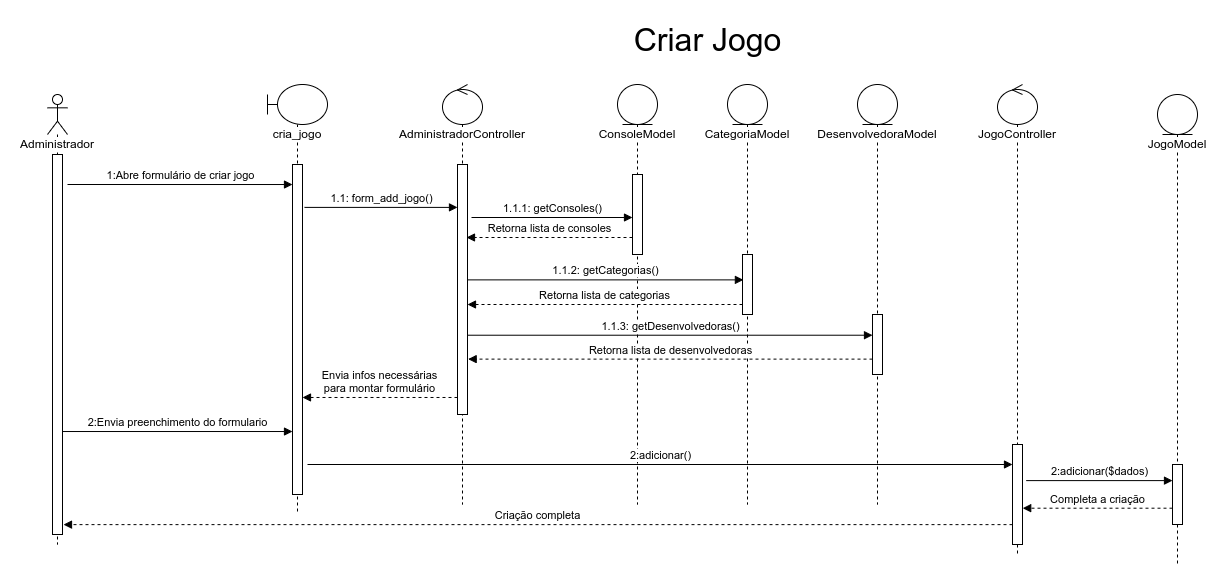

The diagram above was exported from draw.io. Its source (the exported page's mxGraphModel, read from the mxfile embedded in the PNG):
<mxGraphModel dx="868" dy="593" grid="1" gridSize="10" guides="1" tooltips="1" connect="1" arrows="1" fold="1" page="1" pageScale="1" pageWidth="850" pageHeight="1100" math="0" shadow="0">
  <root>
    <mxCell id="MfPba6-TfGoZPkYBJoLv-0" />
    <mxCell id="MfPba6-TfGoZPkYBJoLv-1" parent="MfPba6-TfGoZPkYBJoLv-0" />
    <mxCell id="MfPba6-TfGoZPkYBJoLv-2" value="&lt;span style=&quot;background-color: rgb(255 , 255 , 255)&quot;&gt;Administrador&lt;/span&gt;" style="shape=umlLifeline;participant=umlActor;perimeter=lifelinePerimeter;whiteSpace=wrap;html=1;container=1;collapsible=0;recursiveResize=0;verticalAlign=top;spacingTop=36;outlineConnect=0;" parent="MfPba6-TfGoZPkYBJoLv-1" vertex="1">
      <mxGeometry x="30" y="90" width="20" height="450" as="geometry" />
    </mxCell>
    <mxCell id="MfPba6-TfGoZPkYBJoLv-3" value="" style="html=1;points=[];perimeter=orthogonalPerimeter;fillColor=default;" parent="MfPba6-TfGoZPkYBJoLv-2" vertex="1">
      <mxGeometry x="5" y="60" width="10" height="380" as="geometry" />
    </mxCell>
    <mxCell id="MfPba6-TfGoZPkYBJoLv-4" value="&lt;span style=&quot;background-color: rgb(255 , 255 , 255)&quot;&gt;cria_jogo&lt;/span&gt;" style="shape=umlLifeline;participant=umlBoundary;perimeter=lifelinePerimeter;whiteSpace=wrap;html=1;container=1;collapsible=0;recursiveResize=0;verticalAlign=top;spacingTop=36;outlineConnect=0;" parent="MfPba6-TfGoZPkYBJoLv-1" vertex="1">
      <mxGeometry x="250" y="80" width="60" height="430" as="geometry" />
    </mxCell>
    <mxCell id="MfPba6-TfGoZPkYBJoLv-5" value="" style="html=1;points=[];perimeter=orthogonalPerimeter;fillColor=default;" parent="MfPba6-TfGoZPkYBJoLv-4" vertex="1">
      <mxGeometry x="25" y="80" width="10" height="330" as="geometry" />
    </mxCell>
    <mxCell id="MfPba6-TfGoZPkYBJoLv-7" value="&lt;span style=&quot;background-color: rgb(255 , 255 , 255)&quot;&gt;AdministradorController&lt;/span&gt;" style="shape=umlLifeline;participant=umlControl;perimeter=lifelinePerimeter;whiteSpace=wrap;html=1;container=1;collapsible=0;recursiveResize=0;verticalAlign=top;spacingTop=36;outlineConnect=0;fillColor=default;" parent="MfPba6-TfGoZPkYBJoLv-1" vertex="1">
      <mxGeometry x="425" y="80" width="40" height="420" as="geometry" />
    </mxCell>
    <mxCell id="MfPba6-TfGoZPkYBJoLv-8" value="" style="html=1;points=[];perimeter=orthogonalPerimeter;labelBackgroundColor=#FFFFFF;fillColor=default;" parent="MfPba6-TfGoZPkYBJoLv-7" vertex="1">
      <mxGeometry x="15" y="80" width="10" height="250" as="geometry" />
    </mxCell>
    <mxCell id="MfPba6-TfGoZPkYBJoLv-9" value="2:Envia preenchimento do formulario" style="html=1;verticalAlign=bottom;endArrow=block;rounded=0;exitX=0.952;exitY=0.729;exitDx=0;exitDy=0;exitPerimeter=0;" parent="MfPba6-TfGoZPkYBJoLv-1" source="MfPba6-TfGoZPkYBJoLv-3" target="MfPba6-TfGoZPkYBJoLv-5" edge="1">
      <mxGeometry width="80" relative="1" as="geometry">
        <mxPoint x="100" y="173" as="sourcePoint" />
        <mxPoint x="270" y="308" as="targetPoint" />
      </mxGeometry>
    </mxCell>
    <mxCell id="MfPba6-TfGoZPkYBJoLv-10" value="ConsoleModel" style="shape=umlLifeline;participant=umlEntity;perimeter=lifelinePerimeter;whiteSpace=wrap;html=1;container=1;collapsible=0;recursiveResize=0;verticalAlign=top;spacingTop=36;outlineConnect=0;labelBackgroundColor=#FFFFFF;fillColor=default;" parent="MfPba6-TfGoZPkYBJoLv-1" vertex="1">
      <mxGeometry x="600" y="80" width="40" height="420" as="geometry" />
    </mxCell>
    <mxCell id="MfPba6-TfGoZPkYBJoLv-11" value="" style="html=1;points=[];perimeter=orthogonalPerimeter;labelBackgroundColor=#FFFFFF;fillColor=default;" parent="MfPba6-TfGoZPkYBJoLv-10" vertex="1">
      <mxGeometry x="15" y="90" width="10" height="80" as="geometry" />
    </mxCell>
    <mxCell id="MfPba6-TfGoZPkYBJoLv-12" value="1.1.1: getConsoles()" style="html=1;verticalAlign=bottom;endArrow=block;rounded=0;exitX=1.4;exitY=0.212;exitDx=0;exitDy=0;exitPerimeter=0;" parent="MfPba6-TfGoZPkYBJoLv-1" source="MfPba6-TfGoZPkYBJoLv-8" target="MfPba6-TfGoZPkYBJoLv-11" edge="1">
      <mxGeometry width="80" relative="1" as="geometry">
        <mxPoint x="460" y="199.9999999999999" as="sourcePoint" />
        <mxPoint x="610" y="270" as="targetPoint" />
      </mxGeometry>
    </mxCell>
    <mxCell id="MfPba6-TfGoZPkYBJoLv-13" value="Retorna lista de consoles" style="html=1;verticalAlign=bottom;endArrow=block;rounded=0;dashed=1;entryX=0.9;entryY=0.292;entryDx=0;entryDy=0;entryPerimeter=0;" parent="MfPba6-TfGoZPkYBJoLv-1" source="MfPba6-TfGoZPkYBJoLv-11" target="MfPba6-TfGoZPkYBJoLv-8" edge="1">
      <mxGeometry width="80" relative="1" as="geometry">
        <mxPoint x="610" y="315" as="sourcePoint" />
        <mxPoint x="450" y="314.5899999999999" as="targetPoint" />
      </mxGeometry>
    </mxCell>
    <mxCell id="MfPba6-TfGoZPkYBJoLv-15" value="&lt;font style=&quot;font-size: 32px&quot;&gt;Criar Jogo&lt;/font&gt;" style="text;html=1;align=center;verticalAlign=middle;resizable=0;points=[];autosize=1;strokeColor=none;fillColor=none;" parent="MfPba6-TfGoZPkYBJoLv-1" vertex="1">
      <mxGeometry x="610" y="20" width="160" height="30" as="geometry" />
    </mxCell>
    <mxCell id="MfPba6-TfGoZPkYBJoLv-16" value="1:Abre formulário de criar jogo" style="html=1;verticalAlign=bottom;endArrow=block;rounded=0;exitX=1;exitY=0.454;exitDx=0;exitDy=0;exitPerimeter=0;" parent="MfPba6-TfGoZPkYBJoLv-1" edge="1">
      <mxGeometry width="80" relative="1" as="geometry">
        <mxPoint x="50" y="180.00000000000003" as="sourcePoint" />
        <mxPoint x="275" y="180.02" as="targetPoint" />
      </mxGeometry>
    </mxCell>
    <mxCell id="MfPba6-TfGoZPkYBJoLv-6" value="1.1: form_add_jogo()" style="html=1;verticalAlign=bottom;endArrow=block;rounded=0;exitX=1.2;exitY=0.13;exitDx=0;exitDy=0;exitPerimeter=0;" parent="MfPba6-TfGoZPkYBJoLv-1" source="MfPba6-TfGoZPkYBJoLv-5" target="MfPba6-TfGoZPkYBJoLv-8" edge="1">
      <mxGeometry width="80" relative="1" as="geometry">
        <mxPoint x="285" y="180" as="sourcePoint" />
        <mxPoint x="365" y="180" as="targetPoint" />
      </mxGeometry>
    </mxCell>
    <mxCell id="MfPba6-TfGoZPkYBJoLv-17" value="Envia infos necessárias&lt;br&gt;para montar formulário" style="html=1;verticalAlign=bottom;endArrow=block;rounded=0;dashed=1;entryX=1;entryY=0.706;entryDx=0;entryDy=0;entryPerimeter=0;" parent="MfPba6-TfGoZPkYBJoLv-1" source="MfPba6-TfGoZPkYBJoLv-8" target="MfPba6-TfGoZPkYBJoLv-5" edge="1">
      <mxGeometry width="80" relative="1" as="geometry">
        <mxPoint x="440" y="297" as="sourcePoint" />
        <mxPoint x="443" y="250" as="targetPoint" />
      </mxGeometry>
    </mxCell>
    <mxCell id="MfPba6-TfGoZPkYBJoLv-18" value="CategoriaModel" style="shape=umlLifeline;participant=umlEntity;perimeter=lifelinePerimeter;whiteSpace=wrap;html=1;container=1;collapsible=0;recursiveResize=0;verticalAlign=top;spacingTop=36;outlineConnect=0;labelBackgroundColor=#FFFFFF;fillColor=default;" parent="MfPba6-TfGoZPkYBJoLv-1" vertex="1">
      <mxGeometry x="710" y="80" width="40" height="420" as="geometry" />
    </mxCell>
    <mxCell id="MfPba6-TfGoZPkYBJoLv-19" value="" style="html=1;points=[];perimeter=orthogonalPerimeter;labelBackgroundColor=#FFFFFF;fillColor=default;" parent="MfPba6-TfGoZPkYBJoLv-18" vertex="1">
      <mxGeometry x="15" y="170" width="10" height="60" as="geometry" />
    </mxCell>
    <mxCell id="MfPba6-TfGoZPkYBJoLv-20" value="DesenvolvedoraModel" style="shape=umlLifeline;participant=umlEntity;perimeter=lifelinePerimeter;whiteSpace=wrap;html=1;container=1;collapsible=0;recursiveResize=0;verticalAlign=top;spacingTop=36;outlineConnect=0;labelBackgroundColor=#FFFFFF;fillColor=default;" parent="MfPba6-TfGoZPkYBJoLv-1" vertex="1">
      <mxGeometry x="840" y="80" width="40" height="420" as="geometry" />
    </mxCell>
    <mxCell id="MfPba6-TfGoZPkYBJoLv-21" value="" style="html=1;points=[];perimeter=orthogonalPerimeter;labelBackgroundColor=#FFFFFF;fillColor=default;" parent="MfPba6-TfGoZPkYBJoLv-20" vertex="1">
      <mxGeometry x="15" y="230" width="10" height="60" as="geometry" />
    </mxCell>
    <mxCell id="MfPba6-TfGoZPkYBJoLv-22" value="1.1.2: getCategorias()" style="html=1;verticalAlign=bottom;endArrow=block;rounded=0;entryX=0.09;entryY=0.423;entryDx=0;entryDy=0;entryPerimeter=0;" parent="MfPba6-TfGoZPkYBJoLv-1" source="MfPba6-TfGoZPkYBJoLv-8" target="MfPba6-TfGoZPkYBJoLv-19" edge="1">
      <mxGeometry width="80" relative="1" as="geometry">
        <mxPoint x="465" y="280.0000000000001" as="sourcePoint" />
        <mxPoint x="628" y="280.0000000000001" as="targetPoint" />
      </mxGeometry>
    </mxCell>
    <mxCell id="kxzvuWwJWpQPl2bjZ0D4-0" value="Retorna lista de categorias" style="html=1;verticalAlign=bottom;endArrow=block;rounded=0;dashed=1;entryX=1.2;entryY=0.26;entryDx=0;entryDy=0;entryPerimeter=0;" parent="MfPba6-TfGoZPkYBJoLv-1" source="MfPba6-TfGoZPkYBJoLv-19" edge="1">
      <mxGeometry width="80" relative="1" as="geometry">
        <mxPoint x="613" y="300" as="sourcePoint" />
        <mxPoint x="450" y="300" as="targetPoint" />
      </mxGeometry>
    </mxCell>
    <mxCell id="kxzvuWwJWpQPl2bjZ0D4-1" value="1.1.3: getDesenvolvedoras()" style="html=1;verticalAlign=bottom;endArrow=block;rounded=0;exitX=0.934;exitY=0.387;exitDx=0;exitDy=0;exitPerimeter=0;" parent="MfPba6-TfGoZPkYBJoLv-1" target="MfPba6-TfGoZPkYBJoLv-21" edge="1">
      <mxGeometry width="80" relative="1" as="geometry">
        <mxPoint x="449.99999999999994" y="330.72" as="sourcePoint" />
        <mxPoint x="726.5599999999998" y="330" as="targetPoint" />
      </mxGeometry>
    </mxCell>
    <mxCell id="kxzvuWwJWpQPl2bjZ0D4-2" value="Retorna lista de desenvolvedoras" style="html=1;verticalAlign=bottom;endArrow=block;rounded=0;dashed=1;entryX=1.2;entryY=0.26;entryDx=0;entryDy=0;entryPerimeter=0;" parent="MfPba6-TfGoZPkYBJoLv-1" source="MfPba6-TfGoZPkYBJoLv-21" edge="1">
      <mxGeometry width="80" relative="1" as="geometry">
        <mxPoint x="725.66" y="354.6200000000001" as="sourcePoint" />
        <mxPoint x="450.66" y="354.6200000000001" as="targetPoint" />
      </mxGeometry>
    </mxCell>
    <mxCell id="kxzvuWwJWpQPl2bjZ0D4-3" value="JogoModel" style="shape=umlLifeline;participant=umlEntity;perimeter=lifelinePerimeter;whiteSpace=wrap;html=1;container=1;collapsible=0;recursiveResize=0;verticalAlign=top;spacingTop=36;outlineConnect=0;labelBackgroundColor=#FFFFFF;fillColor=default;" parent="MfPba6-TfGoZPkYBJoLv-1" vertex="1">
      <mxGeometry x="1140" y="90" width="40" height="470" as="geometry" />
    </mxCell>
    <mxCell id="kxzvuWwJWpQPl2bjZ0D4-4" value="" style="html=1;points=[];perimeter=orthogonalPerimeter;labelBackgroundColor=#FFFFFF;fillColor=default;" parent="kxzvuWwJWpQPl2bjZ0D4-3" vertex="1">
      <mxGeometry x="15" y="370" width="10" height="60" as="geometry" />
    </mxCell>
    <mxCell id="kxzvuWwJWpQPl2bjZ0D4-6" value="2:adicionar()" style="html=1;verticalAlign=bottom;endArrow=block;rounded=0;" parent="MfPba6-TfGoZPkYBJoLv-1" target="kxzvuWwJWpQPl2bjZ0D4-9" edge="1">
      <mxGeometry width="80" relative="1" as="geometry">
        <mxPoint x="290" y="460" as="sourcePoint" />
        <mxPoint x="440" y="460" as="targetPoint" />
      </mxGeometry>
    </mxCell>
    <mxCell id="kxzvuWwJWpQPl2bjZ0D4-7" value="&lt;span style=&quot;background-color: rgb(255 , 255 , 255)&quot;&gt;JogoController&lt;/span&gt;" style="shape=umlLifeline;participant=umlControl;perimeter=lifelinePerimeter;whiteSpace=wrap;html=1;container=1;collapsible=0;recursiveResize=0;verticalAlign=top;spacingTop=36;outlineConnect=0;fillColor=default;" parent="MfPba6-TfGoZPkYBJoLv-1" vertex="1">
      <mxGeometry x="980" y="80" width="40" height="470" as="geometry" />
    </mxCell>
    <mxCell id="kxzvuWwJWpQPl2bjZ0D4-9" value="" style="html=1;points=[];perimeter=orthogonalPerimeter;labelBackgroundColor=#FFFFFF;fontSize=12;fillColor=default;" parent="kxzvuWwJWpQPl2bjZ0D4-7" vertex="1">
      <mxGeometry x="15" y="360" width="10" height="100" as="geometry" />
    </mxCell>
    <mxCell id="kxzvuWwJWpQPl2bjZ0D4-10" value="2:adicionar($dados)" style="html=1;verticalAlign=bottom;endArrow=block;rounded=0;exitX=1.366;exitY=0.361;exitDx=0;exitDy=0;exitPerimeter=0;" parent="MfPba6-TfGoZPkYBJoLv-1" source="kxzvuWwJWpQPl2bjZ0D4-9" target="kxzvuWwJWpQPl2bjZ0D4-4" edge="1">
      <mxGeometry width="80" relative="1" as="geometry">
        <mxPoint x="720" y="510" as="sourcePoint" />
        <mxPoint x="1425" y="510" as="targetPoint" />
      </mxGeometry>
    </mxCell>
    <mxCell id="kxzvuWwJWpQPl2bjZ0D4-11" value="Completa a criação" style="html=1;verticalAlign=bottom;endArrow=block;rounded=0;dashed=1;entryX=1.021;entryY=0.637;entryDx=0;entryDy=0;entryPerimeter=0;" parent="MfPba6-TfGoZPkYBJoLv-1" source="kxzvuWwJWpQPl2bjZ0D4-4" target="kxzvuWwJWpQPl2bjZ0D4-9" edge="1">
      <mxGeometry width="80" relative="1" as="geometry">
        <mxPoint x="1110" y="499" as="sourcePoint" />
        <mxPoint x="1070" y="530" as="targetPoint" />
      </mxGeometry>
    </mxCell>
    <mxCell id="kxzvuWwJWpQPl2bjZ0D4-12" value="Criação completa" style="html=1;verticalAlign=bottom;endArrow=block;rounded=0;dashed=1;entryX=1.1;entryY=0.974;entryDx=0;entryDy=0;entryPerimeter=0;" parent="MfPba6-TfGoZPkYBJoLv-1" source="kxzvuWwJWpQPl2bjZ0D4-9" target="MfPba6-TfGoZPkYBJoLv-3" edge="1">
      <mxGeometry width="80" relative="1" as="geometry">
        <mxPoint x="979.79" y="520" as="sourcePoint" />
        <mxPoint x="830" y="520" as="targetPoint" />
      </mxGeometry>
    </mxCell>
  </root>
</mxGraphModel>